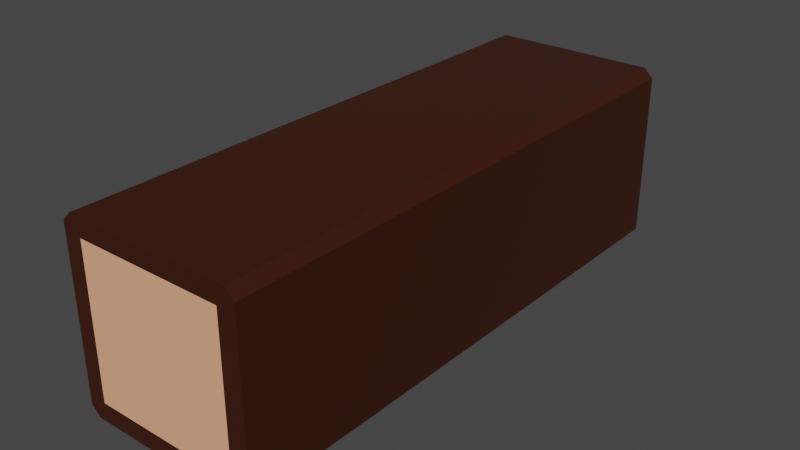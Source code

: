 # Source: Log_3Long_.blend  (saved by Blender 2.80.75; exported with 4.5.12 LTS)
import bpy
from mathutils import Matrix  # noqa: F401  (used for matrix-valued properties, if any)

bpy.ops.wm.read_factory_settings(use_empty=True)
scene = bpy.context.scene
scene.name = 'Scene'

# ---- collections
col_collection = bpy.data.collections.new('Collection'); scene.collection.children.link(col_collection)

# ---- materials (node trees are filled in below, after node groups)
mat_log_bark_brown_001 = bpy.data.materials.new('Log Bark Brown.001')
mat_log_bark_brown_001.alpha_threshold = 0.0
mat_log_bark_brown_001.use_transparent_shadow = False
mat_log_bark_brown_001.line_color = (0.0, 0.0, 0.0, 1.0)
mat_log_brown_001 = bpy.data.materials.new('Log Brown.001')
mat_log_brown_001.alpha_threshold = 0.0
mat_log_brown_001.use_transparent_shadow = False
mat_log_brown_001.line_color = (0.0, 0.0, 0.0, 1.0)
mat_log_bark_brown = bpy.data.materials.new('Log Bark Brown')
mat_log_bark_brown.alpha_threshold = 0.0
mat_log_bark_brown.use_transparent_shadow = False
mat_log_bark_brown.line_color = (0.0, 0.0, 0.0, 1.0)
mat_log_brown = bpy.data.materials.new('Log Brown')
mat_log_brown.alpha_threshold = 0.0
mat_log_brown.use_transparent_shadow = False
mat_log_brown.line_color = (0.0, 0.0, 0.0, 1.0)
mat_log_bark_brown_002 = bpy.data.materials.new('Log Bark Brown.002')
mat_log_bark_brown_002.alpha_threshold = 0.0
mat_log_bark_brown_002.use_transparent_shadow = False
mat_log_bark_brown_002.line_color = (0.0, 0.0, 0.0, 1.0)
mat_log_brown_002 = bpy.data.materials.new('Log Brown.002')
mat_log_brown_002.alpha_threshold = 0.0
mat_log_brown_002.use_transparent_shadow = False
mat_log_brown_002.line_color = (0.0, 0.0, 0.0, 1.0)

# ---- material node trees
mat_log_bark_brown_001.use_nodes = True; mat_log_bark_brown_001.node_tree.nodes.clear()
_N = mat_log_bark_brown_001.node_tree.nodes; _L = mat_log_bark_brown_001.node_tree.links
n0 = _N.new('ShaderNodeOutputMaterial'); n0.name = 'Material Output'; n0.location = (300, 300)
n1 = _N.new('ShaderNodeBsdfPrincipled'); n1.name = 'Principled BSDF'; n1.location = (10, 300)
n1.distribution = 'GGX'
n1.subsurface_method = 'BURLEY'
n1.inputs[0].default_value = (0.04445, 0.009111, 0.002578, 1.0)
n1.inputs[2].default_value = 0.4
n1.inputs[3].default_value = 1.45
n1.inputs[27].default_value = (0.0, 0.0, 0.0, 1.0)
n1.inputs[28].default_value = 1.0
_L.new(n1.outputs[0], n0.inputs[0])
n0.is_active_output = True
mat_log_brown_001.use_nodes = True; mat_log_brown_001.node_tree.nodes.clear()
_N = mat_log_brown_001.node_tree.nodes; _L = mat_log_brown_001.node_tree.links
n0 = _N.new('ShaderNodeOutputMaterial'); n0.name = 'Material Output'; n0.location = (300, 300)
n1 = _N.new('ShaderNodeBsdfPrincipled'); n1.name = 'Principled BSDF'; n1.location = (10, 300)
n1.distribution = 'GGX'
n1.subsurface_method = 'BURLEY'
n1.inputs[0].default_value = (0.9551, 0.4463, 0.2587, 1.0)
n1.inputs[2].default_value = 0.4
n1.inputs[3].default_value = 1.45
n1.inputs[27].default_value = (0.0, 0.0, 0.0, 1.0)
n1.inputs[28].default_value = 1.0
_L.new(n1.outputs[0], n0.inputs[0])
n0.is_active_output = True
mat_log_bark_brown.use_nodes = True; mat_log_bark_brown.node_tree.nodes.clear()
_N = mat_log_bark_brown.node_tree.nodes; _L = mat_log_bark_brown.node_tree.links
n0 = _N.new('ShaderNodeOutputMaterial'); n0.name = 'Material Output'; n0.location = (300, 300)
n1 = _N.new('ShaderNodeBsdfPrincipled'); n1.name = 'Principled BSDF'; n1.location = (10, 300)
n1.distribution = 'GGX'
n1.subsurface_method = 'BURLEY'
n1.inputs[0].default_value = (0.04445, 0.009111, 0.002578, 1.0)
n1.inputs[2].default_value = 0.4
n1.inputs[3].default_value = 1.45
n1.inputs[27].default_value = (0.0, 0.0, 0.0, 1.0)
n1.inputs[28].default_value = 1.0
_L.new(n1.outputs[0], n0.inputs[0])
n0.is_active_output = True
mat_log_brown.use_nodes = True; mat_log_brown.node_tree.nodes.clear()
_N = mat_log_brown.node_tree.nodes; _L = mat_log_brown.node_tree.links
n0 = _N.new('ShaderNodeOutputMaterial'); n0.name = 'Material Output'; n0.location = (300, 300)
n1 = _N.new('ShaderNodeBsdfPrincipled'); n1.name = 'Principled BSDF'; n1.location = (10, 300)
n1.distribution = 'GGX'
n1.subsurface_method = 'BURLEY'
n1.inputs[0].default_value = (0.9551, 0.4463, 0.2587, 1.0)
n1.inputs[2].default_value = 0.4
n1.inputs[3].default_value = 1.45
n1.inputs[27].default_value = (0.0, 0.0, 0.0, 1.0)
n1.inputs[28].default_value = 1.0
_L.new(n1.outputs[0], n0.inputs[0])
n0.is_active_output = True
mat_log_bark_brown_002.use_nodes = True; mat_log_bark_brown_002.node_tree.nodes.clear()
_N = mat_log_bark_brown_002.node_tree.nodes; _L = mat_log_bark_brown_002.node_tree.links
n0 = _N.new('ShaderNodeOutputMaterial'); n0.name = 'Material Output'; n0.location = (300, 300)
n1 = _N.new('ShaderNodeBsdfPrincipled'); n1.name = 'Principled BSDF'; n1.location = (10, 300)
n1.distribution = 'GGX'
n1.subsurface_method = 'BURLEY'
n1.inputs[0].default_value = (0.04445, 0.009111, 0.002578, 1.0)
n1.inputs[2].default_value = 0.4
n1.inputs[3].default_value = 1.45
n1.inputs[27].default_value = (0.0, 0.0, 0.0, 1.0)
n1.inputs[28].default_value = 1.0
_L.new(n1.outputs[0], n0.inputs[0])
n0.is_active_output = True
mat_log_brown_002.use_nodes = True; mat_log_brown_002.node_tree.nodes.clear()
_N = mat_log_brown_002.node_tree.nodes; _L = mat_log_brown_002.node_tree.links
n0 = _N.new('ShaderNodeOutputMaterial'); n0.name = 'Material Output'; n0.location = (300, 300)
n1 = _N.new('ShaderNodeBsdfPrincipled'); n1.name = 'Principled BSDF'; n1.location = (10, 300)
n1.distribution = 'GGX'
n1.subsurface_method = 'BURLEY'
n1.inputs[0].default_value = (0.9551, 0.4463, 0.2587, 1.0)
n1.inputs[2].default_value = 0.4
n1.inputs[3].default_value = 1.45
n1.inputs[27].default_value = (0.0, 0.0, 0.0, 1.0)
n1.inputs[28].default_value = 1.0
_L.new(n1.outputs[0], n0.inputs[0])
n0.is_active_output = True

# ---- world
world_world = bpy.data.worlds.new('World'); scene.world = world_world
world_world.use_nodes = True; world_world.node_tree.nodes.clear()
_N = world_world.node_tree.nodes; _L = world_world.node_tree.links
n0 = _N.new('ShaderNodeOutputWorld'); n0.name = 'World Output'; n0.location = (300, 300)
n1 = _N.new('ShaderNodeBackground'); n1.name = 'Background'; n1.location = (10, 300)
n1.inputs[0].default_value = (0.05088, 0.05088, 0.05088, 1.0)
_L.new(n1.outputs[0], n0.inputs[0])
n0.is_active_output = True
world_world.color = (0.05088, 0.05088, 0.05088)
world_world.use_sun_shadow = False
world_world.sun_shadow_jitter_overblur = 0.0

# ---- meshes
me_cube_000 = bpy.data.meshes.new('Cube.000')
me_cube_000.from_pydata([(-0.8, -0.8, -3.0), (-0.8, -0.8, -1.0), (-0.8, 0.8, -3.0), (-0.8, 0.8, -1.0), (0.8, -0.8, -3.0), (0.8, -0.8, -1.0), (0.8, 0.8, -3.0), (0.8, 0.8, -1.0), (-1.0, 0.9, -3.0), (-0.9, 1.0, -3.0), (-0.9293, 0.9293, -3.0), (-0.9, -1.0, -3.0), (-1.0, -0.9, -3.0), (-0.9293, -0.9293, -3.0), (-1.0, -0.9, -1.0), (-0.9, -1.0, -1.0), (-0.9293, -0.9293, -1.0), (-0.9, 1.0, -1.0), (-1.0, 0.9, -1.0), (-0.9293, 0.9293, -1.0), (0.9, 1.0, -3.0), (1.0, 0.9, -3.0), (0.9293, 0.9293, -3.0), (1.0, 0.9, -1.0), (0.9, 1.0, -1.0), (0.9293, 0.9293, -1.0), (1.0, -0.9, -3.0), (0.9, -1.0, -3.0), (0.9293, -0.9293, -3.0), (0.9, -1.0, -1.0), (1.0, -0.9, -1.0), (0.9293, -0.9293, -1.0), (-0.8, -0.8, -1.0), (-0.8, -0.8, 1.0), (-0.8, 0.8, -1.0), (-0.8, 0.8, 1.0), (0.8, -0.8, -1.0), (0.8, -0.8, 1.0), (0.8, 0.8, -1.0), (0.8, 0.8, 1.0), (-1.0, 0.9, -1.0), (-0.9, 1.0, -1.0), (-0.9293, 0.9293, -1.0), (-0.9, -1.0, -1.0), (-1.0, -0.9, -1.0), (-0.9293, -0.9293, -1.0), (-1.0, -0.9, 1.0), (-0.9, -1.0, 1.0), (-0.9293, -0.9293, 1.0), (-0.9, 1.0, 1.0), (-1.0, 0.9, 1.0), (-0.9293, 0.9293, 1.0), (0.9, 1.0, -1.0), (1.0, 0.9, -1.0), (0.9293, 0.9293, -1.0), (1.0, 0.9, 1.0), (0.9, 1.0, 1.0), (0.9293, 0.9293, 1.0), (1.0, -0.9, -1.0), (0.9, -1.0, -1.0), (0.9293, -0.9293, -1.0), (0.9, -1.0, 1.0), (1.0, -0.9, 1.0), (0.9293, -0.9293, 1.0), (-0.8, -0.8, 1.0), (-0.8, -0.8, 3.0), (-0.8, 0.8, 1.0), (-0.8, 0.8, 3.0), (0.8, -0.8, 1.0), (0.8, -0.8, 3.0), (0.8, 0.8, 1.0), (0.8, 0.8, 3.0), (-1.0, 0.9, 1.0), (-0.9, 1.0, 1.0), (-0.9293, 0.9293, 1.0), (-0.9, -1.0, 1.0), (-1.0, -0.9, 1.0), (-0.9293, -0.9293, 1.0), (-1.0, -0.9, 3.0), (-0.9, -1.0, 3.0), (-0.9293, -0.9293, 3.0), (-0.9, 1.0, 3.0), (-1.0, 0.9, 3.0), (-0.9293, 0.9293, 3.0), (0.9, 1.0, 1.0), (1.0, 0.9, 1.0), (0.9293, 0.9293, 1.0), (1.0, 0.9, 3.0), (0.9, 1.0, 3.0), (0.9293, 0.9293, 3.0), (1.0, -0.9, 1.0), (0.9, -1.0, 1.0), (0.9293, -0.9293, 1.0), (0.9, -1.0, 3.0), (1.0, -0.9, 3.0), (0.9293, -0.9293, 3.0)], [], [(9, 17, 24, 20), (6, 2, 10, 9, 20, 22), (4, 6, 22, 21, 26, 28), (0, 4, 28, 27, 11, 13), (2, 6, 4, 0), (7, 3, 1, 5), (12, 14, 18, 8), (5, 1, 16, 15, 29, 31), (27, 29, 15, 11), (21, 23, 30, 26), (7, 5, 31, 30, 23, 25), (1, 3, 19, 18, 14, 16), (3, 7, 25, 24, 17, 19), (8, 9, 10), (11, 12, 13), (14, 15, 16), (17, 18, 19), (20, 21, 22), (23, 24, 25), (26, 27, 28), (29, 30, 31), (11, 15, 14, 12), (17, 9, 8, 18), (23, 21, 20, 24), (29, 27, 26, 30), (2, 0, 13, 12, 8, 10), (41, 49, 56, 52), (38, 34, 42, 41, 52, 54), (36, 38, 54, 53, 58, 60), (32, 36, 60, 59, 43, 45), (34, 38, 36, 32), (39, 35, 33, 37), (44, 46, 50, 40), (37, 33, 48, 47, 61, 63), (59, 61, 47, 43), (53, 55, 62, 58), (39, 37, 63, 62, 55, 57), (33, 35, 51, 50, 46, 48), (35, 39, 57, 56, 49, 51), (40, 41, 42), (43, 44, 45), (46, 47, 48), (49, 50, 51), (52, 53, 54), (55, 56, 57), (58, 59, 60), (61, 62, 63), (43, 47, 46, 44), (49, 41, 40, 50), (55, 53, 52, 56), (61, 59, 58, 62), (34, 32, 45, 44, 40, 42), (73, 81, 88, 84), (70, 66, 74, 73, 84, 86), (68, 70, 86, 85, 90, 92), (64, 68, 92, 91, 75, 77), (66, 70, 68, 64), (71, 67, 65, 69), (76, 78, 82, 72), (69, 65, 80, 79, 93, 95), (91, 93, 79, 75), (85, 87, 94, 90), (71, 69, 95, 94, 87, 89), (65, 67, 83, 82, 78, 80), (67, 71, 89, 88, 81, 83), (72, 73, 74), (75, 76, 77), (78, 79, 80), (81, 82, 83), (84, 85, 86), (87, 88, 89), (90, 91, 92), (93, 94, 95), (75, 79, 78, 76), (81, 73, 72, 82), (87, 85, 84, 88), (93, 91, 90, 94), (66, 64, 77, 76, 72, 74)])
me_cube_000.polygons.foreach_set('material_index', [0, 0, 0, 0, 1, 1, 0, 0, 0, 0, 0, 0, 0, 0, 0, 0, 0, 0, 0, 0, 0, 0, 0, 0, 0, 0, 2, 2, 2, 2, 3, 3, 2, 2, 2, 2, 2, 2, 2, 2, 2, 2, 2, 2, 2, 2, 2, 2, 2, 2, 2, 2, 4, 4, 4, 4, 5, 5, 4, 4, 4, 4, 4, 4, 4, 4, 4, 4, 4, 4, 4, 4, 4, 4, 4, 4, 4, 4])
_uv = me_cube_000.uv_layers.new(name='UVMap')
_uv.uv.foreach_set('vector', [0.375, 0.2625, 0.625, 0.2625, 0.625, 0.4875, 0.375, 0.4875, 0.35, 0.525, 0.15, 0.525, 0.1338, 0.5088, 0.1375, 0.5, 0.3625, 0.5, 0.3662, 0.5088, 0.35, 0.725, 0.35, 0.525, 0.3662, 0.5088, 0.375, 0.5125, 0.375, 0.7375, 0.3662, 0.7412, 0.15, 0.725, 0.35, 0.725, 0.3662, 0.7412, 0.3625, 0.75, 0.1375, 0.75, 0.1338, 0.7412, 0.15, 0.525, 0.35, 0.525, 0.35, 0.725, 0.15, 0.725, 0.65, 0.525, 0.85, 0.525, 0.85, 0.725, 0.65, 0.725, 0.375, 0.0125, 0.625, 0.0125, 0.625, 0.2375, 0.375, 0.2375, 0.65, 0.725, 0.85, 0.725, 0.8662, 0.7412, 0.8625, 0.75, 0.6375, 0.75, 0.6338, 0.7412, 0.375, 0.7625, 0.625, 0.7625, 0.625, 0.9875, 0.375, 0.9875, 0.375, 0.5125, 0.625, 0.5125, 0.625, 0.7375, 0.375, 0.7375, 0.65, 0.525, 0.65, 0.725, 0.6338, 0.7412, 0.625, 0.7375, 0.625, 0.5125, 0.6338, 0.5088, 0.85, 0.725, 0.85, 0.525, 0.8662, 0.5088, 0.875, 0.5125, 0.875, 0.7375, 0.8662, 0.7412, 0.85, 0.525, 0.65, 0.525, 0.6338, 0.5088, 0.6375, 0.5, 0.8625, 0.5, 0.8662, 0.5088, 0.125, 0.5125, 0.1312, 0.5063, 0.1338, 0.5088, 0.1375, 0.75, 0.1312, 0.7437, 0.1338, 0.7412, 0.875, 0.7375, 0.8687, 0.7437, 0.8662, 0.7412, 0.8625, 0.5, 0.8687, 0.5063, 0.8662, 0.5088, 0.3625, 0.5, 0.3688, 0.5063, 0.3662, 0.5088, 0.625, 0.5125, 0.6313, 0.5063, 0.6338, 0.5088, 0.375, 0.7375, 0.3687, 0.7437, 0.3662, 0.7412, 0.6375, 0.75, 0.6313, 0.7437, 0.6338, 0.7412, 0.375, 0.9875, 0.625, 0.9875, 0.625, 1.0, 0.375, 1.0, 0.625, 0.2625, 0.375, 0.2625, 0.375, 0.2375, 0.625, 0.2375, 0.625, 0.5125, 0.375, 0.5125, 0.375, 0.4875, 0.625, 0.4875, 0.625, 0.7625, 0.375, 0.7625, 0.375, 0.7375, 0.625, 0.7375, 0.15, 0.525, 0.15, 0.725, 0.1338, 0.7412, 0.125, 0.7375, 0.125, 0.5125, 0.1338, 0.5088, 0.375, 0.2625, 0.625, 0.2625, 0.625, 0.4875, 0.375, 0.4875, 0.35, 0.525, 0.15, 0.525, 0.1338, 0.5088, 0.1375, 0.5, 0.3625, 0.5, 0.3662, 0.5088, 0.35, 0.725, 0.35, 0.525, 0.3662, 0.5088, 0.375, 0.5125, 0.375, 0.7375, 0.3662, 0.7412, 0.15, 0.725, 0.35, 0.725, 0.3662, 0.7412, 0.3625, 0.75, 0.1375, 0.75, 0.1338, 0.7412, 0.15, 0.525, 0.35, 0.525, 0.35, 0.725, 0.15, 0.725, 0.65, 0.525, 0.85, 0.525, 0.85, 0.725, 0.65, 0.725, 0.375, 0.0125, 0.625, 0.0125, 0.625, 0.2375, 0.375, 0.2375, 0.65, 0.725, 0.85, 0.725, 0.8662, 0.7412, 0.8625, 0.75, 0.6375, 0.75, 0.6338, 0.7412, 0.375, 0.7625, 0.625, 0.7625, 0.625, 0.9875, 0.375, 0.9875, 0.375, 0.5125, 0.625, 0.5125, 0.625, 0.7375, 0.375, 0.7375, 0.65, 0.525, 0.65, 0.725, 0.6338, 0.7412, 0.625, 0.7375, 0.625, 0.5125, 0.6338, 0.5088, 0.85, 0.725, 0.85, 0.525, 0.8662, 0.5088, 0.875, 0.5125, 0.875, 0.7375, 0.8662, 0.7412, 0.85, 0.525, 0.65, 0.525, 0.6338, 0.5088, 0.6375, 0.5, 0.8625, 0.5, 0.8662, 0.5088, 0.125, 0.5125, 0.1312, 0.5063, 0.1338, 0.5088, 0.1375, 0.75, 0.1312, 0.7437, 0.1338, 0.7412, 0.875, 0.7375, 0.8687, 0.7437, 0.8662, 0.7412, 0.8625, 0.5, 0.8687, 0.5063, 0.8662, 0.5088, 0.3625, 0.5, 0.3688, 0.5063, 0.3662, 0.5088, 0.625, 0.5125, 0.6313, 0.5063, 0.6338, 0.5088, 0.375, 0.7375, 0.3687, 0.7437, 0.3662, 0.7412, 0.6375, 0.75, 0.6313, 0.7437, 0.6338, 0.7412, 0.375, 0.9875, 0.625, 0.9875, 0.625, 1.0, 0.375, 1.0, 0.625, 0.2625, 0.375, 0.2625, 0.375, 0.2375, 0.625, 0.2375, 0.625, 0.5125, 0.375, 0.5125, 0.375, 0.4875, 0.625, 0.4875, 0.625, 0.7625, 0.375, 0.7625, 0.375, 0.7375, 0.625, 0.7375, 0.15, 0.525, 0.15, 0.725, 0.1338, 0.7412, 0.125, 0.7375, 0.125, 0.5125, 0.1338, 0.5088, 0.375, 0.2625, 0.625, 0.2625, 0.625, 0.4875, 0.375, 0.4875, 0.35, 0.525, 0.15, 0.525, 0.1338, 0.5088, 0.1375, 0.5, 0.3625, 0.5, 0.3662, 0.5088, 0.35, 0.725, 0.35, 0.525, 0.3662, 0.5088, 0.375, 0.5125, 0.375, 0.7375, 0.3662, 0.7412, 0.15, 0.725, 0.35, 0.725, 0.3662, 0.7412, 0.3625, 0.75, 0.1375, 0.75, 0.1338, 0.7412, 0.15, 0.525, 0.35, 0.525, 0.35, 0.725, 0.15, 0.725, 0.65, 0.525, 0.85, 0.525, 0.85, 0.725, 0.65, 0.725, 0.375, 0.0125, 0.625, 0.0125, 0.625, 0.2375, 0.375, 0.2375, 0.65, 0.725, 0.85, 0.725, 0.8662, 0.7412, 0.8625, 0.75, 0.6375, 0.75, 0.6338, 0.7412, 0.375, 0.7625, 0.625, 0.7625, 0.625, 0.9875, 0.375, 0.9875, 0.375, 0.5125, 0.625, 0.5125, 0.625, 0.7375, 0.375, 0.7375, 0.65, 0.525, 0.65, 0.725, 0.6338, 0.7412, 0.625, 0.7375, 0.625, 0.5125, 0.6338, 0.5088, 0.85, 0.725, 0.85, 0.525, 0.8662, 0.5088, 0.875, 0.5125, 0.875, 0.7375, 0.8662, 0.7412, 0.85, 0.525, 0.65, 0.525, 0.6338, 0.5088, 0.6375, 0.5, 0.8625, 0.5, 0.8662, 0.5088, 0.125, 0.5125, 0.1312, 0.5063, 0.1338, 0.5088, 0.1375, 0.75, 0.1312, 0.7437, 0.1338, 0.7412, 0.875, 0.7375, 0.8687, 0.7437, 0.8662, 0.7412, 0.8625, 0.5, 0.8687, 0.5063, 0.8662, 0.5088, 0.3625, 0.5, 0.3688, 0.5063, 0.3662, 0.5088, 0.625, 0.5125, 0.6313, 0.5063, 0.6338, 0.5088, 0.375, 0.7375, 0.3687, 0.7437, 0.3662, 0.7412, 0.6375, 0.75, 0.6313, 0.7437, 0.6338, 0.7412, 0.375, 0.9875, 0.625, 0.9875, 0.625, 1.0, 0.375, 1.0, 0.625, 0.2625, 0.375, 0.2625, 0.375, 0.2375, 0.625, 0.2375, 0.625, 0.5125, 0.375, 0.5125, 0.375, 0.4875, 0.625, 0.4875, 0.625, 0.7625, 0.375, 0.7625, 0.375, 0.7375, 0.625, 0.7375, 0.15, 0.525, 0.15, 0.725, 0.1338, 0.7412, 0.125, 0.7375, 0.125, 0.5125, 0.1338, 0.5088])
me_cube_000.materials.append(mat_log_bark_brown_001)
me_cube_000.materials.append(mat_log_brown_001)
me_cube_000.materials.append(mat_log_bark_brown)
me_cube_000.materials.append(mat_log_brown)
me_cube_000.materials.append(mat_log_bark_brown_002)
me_cube_000.materials.append(mat_log_brown_002)
me_cube_000.use_remesh_preserve_volume = False
me_cube_000.use_remesh_preserve_attributes = False
me_cube_000.use_mirror_vertex_groups = False
me_cube_000.update()

# ---- objects
ob_log = bpy.data.objects.new('Log', me_cube_000)

# ---- transforms, parenting, visibility, modifiers, constraints
ob_log.location = (4.52e-08, 0.0, 0.8)
ob_log.rotation_euler = (1.571, -0.0, 0.0)
ob_log.scale = (0.8, 0.8, 0.8)
ob_log.lineart.crease_threshold = 0.0

# ---- collection membership
col_collection.objects.link(ob_log)

# ---- scene / render settings (as saved in the file)
scene.frame_start = 1; scene.frame_end = 250; scene.frame_set(1)
scene.render.engine = 'BLENDER_EEVEE_NEXT'
scene.cycles.use_denoising = False
scene.cycles.samples = 128
scene.cycles.sampling_pattern = 'TABULATED_SOBOL'
scene.cycles.use_adaptive_sampling = False
scene.cycles.use_light_tree = False
scene.view_settings.view_transform = 'Filmic'
bpy.context.view_layer.update()

# ---- added for rendering (the .blend has no active camera and no usable light): camera, sun
cam_auto = bpy.data.cameras.new('AutoCamera')
cam_auto.lens = 50.0
cam_auto.sensor_width = 36.0
cam_auto.clip_end = 1000.0
ob_auto_camera = bpy.data.objects.new('AutoCamera', cam_auto)
scene.collection.objects.link(ob_auto_camera)
ob_auto_camera.location = (4.9098, -5.89176, 4.72784)
ob_auto_camera.rotation_euler = (1.09748, -7.21219e-08, 0.694738)
scene.camera = ob_auto_camera
light_auto_sun = bpy.data.lights.new('AutoSun', 'SUN')
light_auto_sun.energy = 3.0
light_auto_sun.angle = 0.0523599
ob_auto_sun = bpy.data.objects.new('AutoSun', light_auto_sun)
scene.collection.objects.link(ob_auto_sun)
ob_auto_sun.rotation_euler = (0.872665, 0.174533, 0.523599)
bpy.context.view_layer.update()
